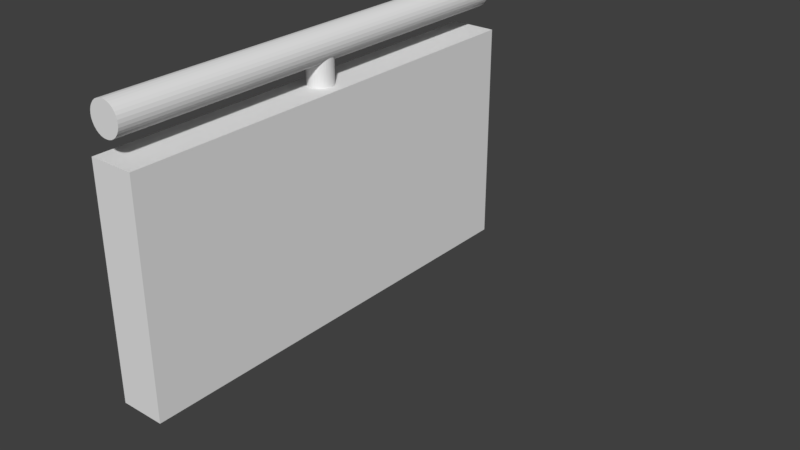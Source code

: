 # Source: LodA_Railing1x2x.20.blend  (saved by Blender 2.78.0; exported with 4.5.12 LTS)
import bpy
from mathutils import Matrix  # noqa: F401  (used for matrix-valued properties, if any)

bpy.ops.wm.read_factory_settings(use_empty=True)
scene = bpy.context.scene
scene.name = 'Scene'

# ---- collections
col_collection_1 = bpy.data.collections.new('Collection 1'); scene.collection.children.link(col_collection_1)
col_collection_1.hide_render = True
col_collection_1.hide_viewport = True
col_collection_2 = bpy.data.collections.new('Collection 2'); scene.collection.children.link(col_collection_2)

# ---- world
world_world_001 = bpy.data.worlds.new('World.001'); scene.world = world_world_001
world_world_001.use_nodes = True; world_world_001.node_tree.nodes.clear()
_N = world_world_001.node_tree.nodes; _L = world_world_001.node_tree.links
n0 = _N.new('ShaderNodeOutputWorld'); n0.name = 'World Output'; n0.location = (300, 300)
n1 = _N.new('ShaderNodeBackground'); n1.name = 'Background'; n1.location = (10, 300)
n1.inputs[0].default_value = (0.05, 0.05, 0.05, 1.0)
_L.new(n1.outputs[0], n0.inputs[0])
n0.is_active_output = True
world_world_001.use_sun_shadow = False
world_world_001.sun_shadow_jitter_overblur = 0.0
world_world_001.cycles.sampling_method = 'MANUAL'

# ---- meshes
me_loda_railing1x2x_20_blend = bpy.data.meshes.new('LodA_Railing1x2x.20.blend')
me_loda_railing1x2x_20_blend.from_pydata([(0.0, -1.0, 0.0), (1.0, -1.0, 0.0), (0.0, 1.0, 0.0), (1.0, 1.0, 0.0), (0.0, 1.0, 0.0), (0.0, -1.0, 0.0), (1.0, -1.0, 0.0), (1.0, 1.0, 0.0), (0.0, 1.0, -0.2), (0.0, -1.0, -0.2), (1.0, -1.0, -0.2), (1.0, 1.0, -0.2)], [], [(0, 1, 3, 2), (4, 8, 9, 5), (1, 6, 7, 3), (2, 4, 5, 0), (3, 7, 4, 2), (0, 5, 6, 1), (9, 8, 11, 10), (7, 11, 8, 4), (5, 9, 10, 6), (6, 10, 11, 7)])
me_loda_railing1x2x_20_blend.use_remesh_preserve_volume = False
me_loda_railing1x2x_20_blend.use_remesh_preserve_attributes = False
me_loda_railing1x2x_20_blend.use_mirror_vertex_groups = False
me_loda_railing1x2x_20_blend.update()
me_loda_railing1x2x_20_blend_001 = bpy.data.meshes.new('LodA_Railing1x2x.20.blend.001')
me_loda_railing1x2x_20_blend_001.from_pydata([(0.0, -1.0, 0.0), (1.0, -1.0, 0.0), (0.0, 1.0, 0.0), (1.0, 1.0, 0.0), (0.0, 1.0, 0.0), (0.0, -1.0, 0.0), (1.0, -1.0, 0.0), (1.0, 1.0, 0.0), (0.0, 1.0, -0.2), (0.0, -1.0, -0.2), (1.0, -1.0, -0.2), (1.0, 1.0, -0.2), (1.0, -0.05616, -0.1), (1.0, -0.05508, -0.08904), (1.0, -0.05189, -0.07851), (1.0, -0.0467, -0.0688), (1.0, -0.03971, -0.06029), (1.0, -0.0312, -0.0533), (1.0, -0.02149, -0.04811), (1.0, -0.01096, -0.04492), (1.0, 0.0, -0.04384), (1.0, 0.01096, -0.04492), (1.0, 0.02149, -0.04811), (1.0, 0.0312, -0.0533), (1.0, 0.03971, -0.06029), (1.0, 0.0467, -0.0688), (1.0, 0.05189, -0.07851), (1.0, 0.05508, -0.08904), (1.0, 0.05616, -0.1), (1.0, 0.05508, -0.111), (1.0, 0.05189, -0.1215), (1.0, 0.0467, -0.1312), (1.0, 0.03971, -0.1397), (1.0, 0.0312, -0.1467), (1.0, 0.02149, -0.1519), (1.0, 0.01096, -0.1551), (1.0, -1.192e-07, -0.1562), (1.0, -0.01096, -0.1551), (1.0, -0.02149, -0.1519), (1.0, -0.0312, -0.1467), (1.0, -0.03971, -0.1397), (1.0, -0.0467, -0.1312), (1.0, -0.05189, -0.1215), (1.0, -0.05508, -0.111), (1.231, 1.0, -0.09838), (1.229, 1.0, -0.08446), (1.225, 1.0, -0.07107), (1.219, 1.0, -0.05874), (1.21, 1.0, -0.04792), (1.199, 1.0, -0.03905), (1.187, 1.0, -0.03246), (1.173, 1.0, -0.0284), (1.159, 1.0, -0.02703), (1.145, 1.0, -0.0284), (1.132, 1.0, -0.03246), (1.12, 1.0, -0.03905), (1.109, 1.0, -0.04792), (1.1, 1.0, -0.05874), (1.093, 1.0, -0.07107), (1.089, 1.0, -0.08446), (1.088, 1.0, -0.09838), (1.089, 1.0, -0.1123), (1.093, 1.0, -0.1257), (1.1, 1.0, -0.138), (1.109, 1.0, -0.1488), (1.12, 1.0, -0.1577), (1.132, 1.0, -0.1643), (1.145, 1.0, -0.1684), (1.159, 1.0, -0.1697), (1.173, 1.0, -0.1684), (1.187, 1.0, -0.1643), (1.199, 1.0, -0.1577), (1.21, 1.0, -0.1488), (1.219, 1.0, -0.138), (1.225, 1.0, -0.1257), (1.229, 1.0, -0.1123), (1.231, -1.0, -0.09838), (1.229, -1.0, -0.08446), (1.225, -1.0, -0.07107), (1.219, -1.0, -0.05874), (1.21, -1.0, -0.04792), (1.199, -1.0, -0.03905), (1.187, -1.0, -0.03246), (1.173, -1.0, -0.0284), (1.159, -1.0, -0.02703), (1.145, -1.0, -0.0284), (1.132, -1.0, -0.03246), (1.12, -1.0, -0.03905), (1.109, -1.0, -0.04792), (1.1, -1.0, -0.05874), (1.093, -1.0, -0.07107), (1.089, -1.0, -0.08446), (1.088, -1.0, -0.09838), (1.089, -1.0, -0.1123), (1.093, -1.0, -0.1257), (1.1, -1.0, -0.138), (1.109, -1.0, -0.1488), (1.12, -1.0, -0.1577), (1.132, -1.0, -0.1643), (1.145, -1.0, -0.1684), (1.159, -1.0, -0.1697), (1.173, -1.0, -0.1684), (1.187, -1.0, -0.1643), (1.199, -1.0, -0.1577), (1.21, -1.0, -0.1488), (1.219, -1.0, -0.138), (1.225, -1.0, -0.1257), (1.229, -1.0, -0.1123), (1.117, -0.01096, -0.1551), (1.113, -0.02149, -0.1519), (1.109, -0.02087, -0.04792), (1.109, -0.02149, -0.04811), (1.105, -0.0312, -0.0533), (1.101, -0.03971, -0.1397), (1.107, -0.0312, -0.1467), (1.1, -0.03782, -0.05874), (1.109, -0.02721, -0.1488), (1.096, -0.0467, -0.1312), (1.089, -0.05369, -0.08446), (1.091, -0.05189, -0.07851), (1.089, -0.05508, -0.08904), (1.1, -0.0411, -0.138), (1.088, -0.056, -0.09838), (1.088, -0.05616, -0.1), (1.092, -0.05189, -0.1215), (1.089, -0.05508, -0.111), (1.089, -0.05468, -0.1123), (1.099, -0.03971, -0.06029), (1.093, -0.04791, -0.07107), (1.095, -0.0467, -0.0688), (1.093, -0.04965, -0.1257), (1.113, -0.01096, -0.04492), (1.113, 0.01096, -0.04492), (1.114, 0.0, -0.04384), (1.118, 0.0, -0.1562), (1.117, 0.01096, -0.1551), (1.105, 0.0312, -0.0533), (1.109, 0.02149, -0.04811), (1.109, 0.02087, -0.04792), (1.107, 0.0312, -0.1467), (1.113, 0.02149, -0.1519), (1.109, 0.02721, -0.1488), (1.088, 0.056, -0.09838), (1.088, 0.05616, -0.1), (1.089, 0.05508, -0.111), (1.089, 0.05508, -0.08904), (1.091, 0.05189, -0.07851), (1.101, 0.03971, -0.1397), (1.1, 0.03782, -0.05874), (1.099, 0.03971, -0.06029), (1.089, 0.05369, -0.08446), (1.096, 0.0467, -0.1312), (1.095, 0.0467, -0.0688), (1.093, 0.04965, -0.1257), (1.092, 0.05189, -0.1215), (1.089, 0.05468, -0.1123), (1.1, 0.0411, -0.138), (1.093, 0.04791, -0.07107)], [], [(0, 1, 3, 2), (4, 8, 9, 5), (1, 6, 7, 3), (2, 4, 5, 0), (3, 7, 4, 2), (0, 5, 6, 1), (9, 8, 11, 10), (7, 11, 8, 4), (5, 9, 10, 6), (6, 10, 11, 7), (13, 12, 43, 42, 41, 40, 39, 38, 37, 36, 35, 34, 33, 32, 31, 30, 29, 28, 27, 26, 25, 24, 23, 22, 21, 20, 19, 18, 17, 16, 15, 14), (14, 119, 118, 120, 13), (41, 117, 121, 113, 40), (28, 143, 142, 145, 27), (15, 129, 128, 119, 14), (42, 124, 130, 117, 41), (29, 144, 143, 28), (16, 127, 129, 15), (43, 125, 126, 124, 42), (30, 154, 155, 144, 29), (17, 112, 115, 127, 16), (12, 123, 125, 43), (31, 151, 153, 154, 30), (18, 111, 112, 17), (32, 147, 156, 151, 31), (19, 131, 110, 111, 18), (33, 139, 147, 32), (20, 133, 131, 19), (34, 140, 141, 139, 33), (21, 132, 133, 20), (35, 135, 140, 34), (22, 137, 138, 132, 21), (36, 134, 135, 35), (23, 136, 137, 22), (37, 108, 134, 36), (24, 149, 148, 136, 23), (38, 109, 108, 37), (25, 152, 149, 24), (39, 114, 116, 109, 38), (26, 146, 157, 152, 25), (40, 113, 114, 39), (27, 145, 150, 146, 26), (13, 120, 122, 123, 12), (45, 44, 75, 74, 73, 72, 71, 70, 69, 68, 67, 66, 65, 64, 63, 62, 61, 60, 59, 58, 57, 56, 55, 54, 53, 52, 51, 50, 49, 48, 47, 46), (77, 78, 79, 80, 81, 82, 83, 84, 85, 86, 87, 88, 89, 90, 91, 92, 93, 94, 95, 96, 97, 98, 99, 100, 101, 102, 103, 104, 105, 106, 107, 76), (45, 46, 78, 77), (72, 73, 105, 104), (59, 60, 142, 145, 150), (46, 47, 79, 78), (73, 74, 106, 105), (60, 61, 155, 144, 143, 142), (47, 48, 80, 79), (74, 75, 107, 106), (61, 62, 153, 154, 155), (48, 49, 81, 80), (75, 44, 76, 107), (62, 63, 156, 151, 153), (49, 50, 82, 81), (63, 64, 141, 139, 147, 156), (50, 51, 83, 82), (64, 65, 97, 96, 116, 109, 108, 134, 135, 140, 141), (51, 52, 84, 83), (65, 66, 98, 97), (52, 53, 85, 84), (66, 67, 99, 98), (53, 54, 86, 85), (67, 68, 100, 99), (54, 55, 87, 86), (68, 69, 101, 100), (55, 56, 138, 132, 133, 131, 110, 88, 87), (69, 70, 102, 101), (56, 57, 148, 136, 137, 138), (70, 71, 103, 102), (57, 58, 157, 152, 149, 148), (44, 45, 77, 76), (71, 72, 104, 103), (58, 59, 150, 146, 157), (130, 117, 121, 95, 94), (115, 127, 129, 128, 90, 89), (110, 111, 112, 115, 89, 88), (118, 120, 122, 92, 91), (121, 113, 114, 116, 96, 95), (122, 123, 125, 126, 93, 92), (126, 124, 130, 94, 93), (128, 119, 118, 91, 90)])
me_loda_railing1x2x_20_blend_001.use_remesh_preserve_volume = False
me_loda_railing1x2x_20_blend_001.use_remesh_preserve_attributes = False
me_loda_railing1x2x_20_blend_001.use_mirror_vertex_groups = False
me_loda_railing1x2x_20_blend_001.update()

# ---- objects
ob_loda_railing1x2x_20_blend = bpy.data.objects.new('LodA_Railing1x2x.20.blend', me_loda_railing1x2x_20_blend)
ob_lodb_railing1x2x_20_blend = bpy.data.objects.new('LodB_Railing1x2x.20.blend', me_loda_railing1x2x_20_blend_001)

# ---- transforms, parenting, visibility, modifiers, constraints
ob_loda_railing1x2x_20_blend.location = (0.0, 0.0, 0.0)
ob_loda_railing1x2x_20_blend.rotation_euler = (-0.0, -1.571, 0.0)
ob_loda_railing1x2x_20_blend.lineart.crease_threshold = 0.0
ob_lodb_railing1x2x_20_blend.location = (0.0, 0.0, 0.0)
ob_lodb_railing1x2x_20_blend.rotation_euler = (-0.0, -1.571, 0.0)
ob_lodb_railing1x2x_20_blend.lineart.crease_threshold = 0.0

# ---- collection membership
col_collection_1.objects.link(ob_loda_railing1x2x_20_blend)
col_collection_2.objects.link(ob_lodb_railing1x2x_20_blend)

# ---- scene / render settings (as saved in the file)
scene.frame_start = 1; scene.frame_end = 250; scene.frame_set(1)
scene.render.engine = 'CYCLES'
scene.render.resolution_percentage = 50
scene.render.dither_intensity = 0.0
scene.cycles.use_denoising = False
scene.cycles.samples = 4
scene.cycles.sampling_pattern = 'TABULATED_SOBOL'
scene.cycles.light_sampling_threshold = 0.0
scene.cycles.use_adaptive_sampling = False
scene.cycles.use_light_tree = False
scene.cycles.blur_glossy = 0.0
scene.cycles.sample_clamp_indirect = 3.0
scene.view_settings.view_transform = 'Standard'
bpy.context.view_layer.update()

# ---- added for rendering (the .blend has no active camera and no usable light): camera, sun
cam_auto = bpy.data.cameras.new('AutoCamera')
cam_auto.lens = 50.0
cam_auto.sensor_width = 36.0
cam_auto.clip_end = 1000.0
ob_auto_camera = bpy.data.objects.new('AutoCamera', cam_auto)
scene.collection.objects.link(ob_auto_camera)
ob_auto_camera.location = (2.95611, -2.94734, 2.48025)
ob_auto_camera.rotation_euler = (1.09748, -7.21219e-08, 0.694738)
scene.camera = ob_auto_camera
light_auto_sun = bpy.data.lights.new('AutoSun', 'SUN')
light_auto_sun.energy = 3.0
light_auto_sun.angle = 0.0523599
ob_auto_sun = bpy.data.objects.new('AutoSun', light_auto_sun)
scene.collection.objects.link(ob_auto_sun)
ob_auto_sun.rotation_euler = (0.872665, 0.174533, 0.523599)
bpy.context.view_layer.update()
